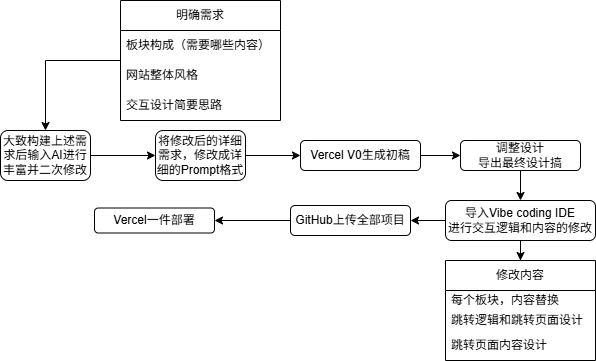

The diagram above was exported from draw.io. Its source (the exported page's mxGraphModel, read from the mxfile embedded in the PNG):
<mxGraphModel dx="945" dy="597" grid="1" gridSize="10" guides="1" tooltips="1" connect="1" arrows="1" fold="1" page="1" pageScale="1" pageWidth="827" pageHeight="1169" math="0" shadow="0">
  <root>
    <mxCell id="0" />
    <mxCell id="1" parent="0" />
    <mxCell id="EMskcNqsqOnPoPLjJGqM-38" edge="1" parent="1" source="EMskcNqsqOnPoPLjJGqM-1" style="edgeStyle=orthogonalEdgeStyle;rounded=0;orthogonalLoop=1;jettySize=auto;html=1;entryX=0;entryY=0.5;entryDx=0;entryDy=0;" target="EMskcNqsqOnPoPLjJGqM-16">
      <mxGeometry relative="1" as="geometry" />
    </mxCell>
    <mxCell id="EMskcNqsqOnPoPLjJGqM-1" parent="1" style="rounded=1;whiteSpace=wrap;html=1;" value="Vercel V0生成初稿" vertex="1">
      <mxGeometry height="30" width="120" x="500" y="240" as="geometry" />
    </mxCell>
    <mxCell id="EMskcNqsqOnPoPLjJGqM-9" edge="1" parent="1" source="EMskcNqsqOnPoPLjJGqM-3" style="edgeStyle=orthogonalEdgeStyle;rounded=0;orthogonalLoop=1;jettySize=auto;html=1;entryX=0.5;entryY=0;entryDx=0;entryDy=0;" target="EMskcNqsqOnPoPLjJGqM-7">
      <mxGeometry relative="1" as="geometry" />
    </mxCell>
    <mxCell id="EMskcNqsqOnPoPLjJGqM-3" parent="1" style="swimlane;fontStyle=0;childLayout=stackLayout;horizontal=1;startSize=30;horizontalStack=0;resizeParent=1;resizeParentMax=0;resizeLast=0;collapsible=1;marginBottom=0;whiteSpace=wrap;html=1;" value="明确需求" vertex="1">
      <mxGeometry height="120" width="160" x="320" y="100" as="geometry" />
    </mxCell>
    <mxCell id="EMskcNqsqOnPoPLjJGqM-4" parent="EMskcNqsqOnPoPLjJGqM-3" style="text;strokeColor=none;fillColor=none;align=left;verticalAlign=middle;spacingLeft=4;spacingRight=4;overflow=hidden;points=[[0,0.5],[1,0.5]];portConstraint=eastwest;rotatable=0;whiteSpace=wrap;html=1;" value="板块构成（需要哪些内容）" vertex="1">
      <mxGeometry height="30" width="160" y="30" as="geometry" />
    </mxCell>
    <mxCell id="EMskcNqsqOnPoPLjJGqM-5" parent="EMskcNqsqOnPoPLjJGqM-3" style="text;strokeColor=none;fillColor=none;align=left;verticalAlign=middle;spacingLeft=4;spacingRight=4;overflow=hidden;points=[[0,0.5],[1,0.5]];portConstraint=eastwest;rotatable=0;whiteSpace=wrap;html=1;" value="网站整体风格" vertex="1">
      <mxGeometry height="30" width="160" y="60" as="geometry" />
    </mxCell>
    <mxCell id="EMskcNqsqOnPoPLjJGqM-6" parent="EMskcNqsqOnPoPLjJGqM-3" style="text;strokeColor=none;fillColor=none;align=left;verticalAlign=middle;spacingLeft=4;spacingRight=4;overflow=hidden;points=[[0,0.5],[1,0.5]];portConstraint=eastwest;rotatable=0;whiteSpace=wrap;html=1;" value="交互设计简要思路" vertex="1">
      <mxGeometry height="30" width="160" y="90" as="geometry" />
    </mxCell>
    <mxCell id="EMskcNqsqOnPoPLjJGqM-10" edge="1" parent="1" source="EMskcNqsqOnPoPLjJGqM-7" style="edgeStyle=orthogonalEdgeStyle;rounded=0;orthogonalLoop=1;jettySize=auto;html=1;" target="EMskcNqsqOnPoPLjJGqM-8">
      <mxGeometry relative="1" as="geometry" />
    </mxCell>
    <mxCell id="EMskcNqsqOnPoPLjJGqM-7" parent="1" style="rounded=1;whiteSpace=wrap;html=1;" value="大致构建上述需求后输入AI进行丰富并二次修改" vertex="1">
      <mxGeometry height="50" width="90" x="200" y="230" as="geometry" />
    </mxCell>
    <mxCell id="EMskcNqsqOnPoPLjJGqM-37" edge="1" parent="1" source="EMskcNqsqOnPoPLjJGqM-8" style="edgeStyle=orthogonalEdgeStyle;rounded=0;orthogonalLoop=1;jettySize=auto;html=1;entryX=0;entryY=0.5;entryDx=0;entryDy=0;" target="EMskcNqsqOnPoPLjJGqM-1">
      <mxGeometry relative="1" as="geometry" />
    </mxCell>
    <mxCell id="EMskcNqsqOnPoPLjJGqM-8" parent="1" style="rounded=1;whiteSpace=wrap;html=1;" value="将修改后的详细需求，修改成详细的Prompt格式" vertex="1">
      <mxGeometry height="50" width="90" x="355" y="230" as="geometry" />
    </mxCell>
    <mxCell id="EMskcNqsqOnPoPLjJGqM-41" edge="1" parent="1" source="EMskcNqsqOnPoPLjJGqM-16" style="edgeStyle=orthogonalEdgeStyle;rounded=0;orthogonalLoop=1;jettySize=auto;html=1;entryX=0.5;entryY=0;entryDx=0;entryDy=0;" target="EMskcNqsqOnPoPLjJGqM-17">
      <mxGeometry relative="1" as="geometry" />
    </mxCell>
    <mxCell id="EMskcNqsqOnPoPLjJGqM-16" parent="1" style="rounded=1;whiteSpace=wrap;html=1;" value="调整设计&lt;br&gt;导出最终设计搞" vertex="1">
      <mxGeometry height="30" width="120" x="660" y="240" as="geometry" />
    </mxCell>
    <mxCell id="EMskcNqsqOnPoPLjJGqM-21" edge="1" parent="1" source="EMskcNqsqOnPoPLjJGqM-17" style="edgeStyle=orthogonalEdgeStyle;rounded=0;orthogonalLoop=1;jettySize=auto;html=1;" target="EMskcNqsqOnPoPLjJGqM-20" value="">
      <mxGeometry relative="1" as="geometry" />
    </mxCell>
    <mxCell id="EMskcNqsqOnPoPLjJGqM-43" edge="1" parent="1" source="EMskcNqsqOnPoPLjJGqM-17" style="edgeStyle=orthogonalEdgeStyle;rounded=0;orthogonalLoop=1;jettySize=auto;html=1;" target="EMskcNqsqOnPoPLjJGqM-24">
      <mxGeometry relative="1" as="geometry" />
    </mxCell>
    <mxCell id="EMskcNqsqOnPoPLjJGqM-17" parent="1" style="rounded=1;whiteSpace=wrap;html=1;" value="导入Vibe coding IDE&lt;br&gt;进行交互逻辑和内容的修改" vertex="1">
      <mxGeometry height="40" width="150" x="645" y="300" as="geometry" />
    </mxCell>
    <mxCell id="EMskcNqsqOnPoPLjJGqM-23" edge="1" parent="1" source="EMskcNqsqOnPoPLjJGqM-20" style="edgeStyle=orthogonalEdgeStyle;rounded=0;orthogonalLoop=1;jettySize=auto;html=1;" target="EMskcNqsqOnPoPLjJGqM-22" value="">
      <mxGeometry relative="1" as="geometry" />
    </mxCell>
    <mxCell id="EMskcNqsqOnPoPLjJGqM-20" parent="1" style="whiteSpace=wrap;html=1;rounded=1;" value="GitHub上传全部项目" vertex="1">
      <mxGeometry height="30" width="120" x="490" y="305" as="geometry" />
    </mxCell>
    <mxCell id="EMskcNqsqOnPoPLjJGqM-22" parent="1" style="whiteSpace=wrap;html=1;rounded=1;" value="Vercel一件部署" vertex="1">
      <mxGeometry height="25" width="120" x="294" y="307.5" as="geometry" />
    </mxCell>
    <mxCell id="EMskcNqsqOnPoPLjJGqM-24" parent="1" style="swimlane;fontStyle=0;childLayout=stackLayout;horizontal=1;startSize=30;horizontalStack=0;resizeParent=1;resizeParentMax=0;resizeLast=0;collapsible=1;marginBottom=0;whiteSpace=wrap;html=1;" value="修改内容" vertex="1">
      <mxGeometry height="100" width="150" x="645" y="360" as="geometry" />
    </mxCell>
    <mxCell id="EMskcNqsqOnPoPLjJGqM-25" parent="EMskcNqsqOnPoPLjJGqM-24" style="text;strokeColor=none;fillColor=none;align=left;verticalAlign=middle;spacingLeft=4;spacingRight=4;overflow=hidden;points=[[0,0.5],[1,0.5]];portConstraint=eastwest;rotatable=0;whiteSpace=wrap;html=1;" value="每个板块，内容替换" vertex="1">
      <mxGeometry height="20" width="150" y="30" as="geometry" />
    </mxCell>
    <mxCell id="EMskcNqsqOnPoPLjJGqM-26" parent="EMskcNqsqOnPoPLjJGqM-24" style="text;strokeColor=none;fillColor=none;align=left;verticalAlign=middle;spacingLeft=4;spacingRight=4;overflow=hidden;points=[[0,0.5],[1,0.5]];portConstraint=eastwest;rotatable=0;whiteSpace=wrap;html=1;" value="跳转逻辑和跳转页面设计" vertex="1">
      <mxGeometry height="20" width="150" y="50" as="geometry" />
    </mxCell>
    <mxCell id="EMskcNqsqOnPoPLjJGqM-27" parent="EMskcNqsqOnPoPLjJGqM-24" style="text;strokeColor=none;fillColor=none;align=left;verticalAlign=middle;spacingLeft=4;spacingRight=4;overflow=hidden;points=[[0,0.5],[1,0.5]];portConstraint=eastwest;rotatable=0;whiteSpace=wrap;html=1;" value="跳转页面内容设计" vertex="1">
      <mxGeometry height="30" width="150" y="70" as="geometry" />
    </mxCell>
  </root>
</mxGraphModel>